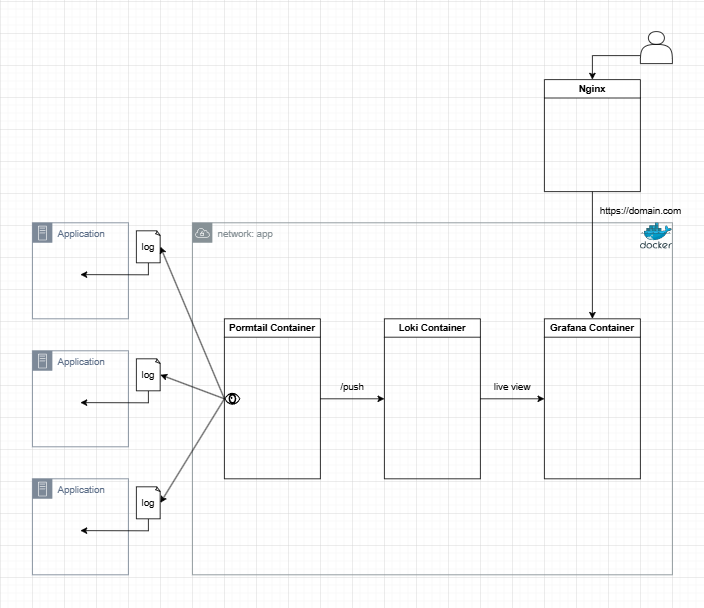

The diagram above was exported from draw.io. Its source (the exported page's mxGraphModel, read from the mxfile embedded in the PNG):
<mxGraphModel dx="1195" dy="615" grid="1" gridSize="10" guides="1" tooltips="1" connect="1" arrows="1" fold="1" page="1" pageScale="1" pageWidth="880" pageHeight="760" math="0" shadow="0">
  <root>
    <mxCell id="0" />
    <mxCell id="1" parent="0" />
    <mxCell id="Eo4Y24zyhdA1w69Um4K4-19" value="network: app" style="sketch=0;outlineConnect=0;gradientColor=none;html=1;whiteSpace=wrap;fontSize=12;fontStyle=0;shape=mxgraph.aws4.group;grIcon=mxgraph.aws4.group_vpc;strokeColor=#879196;fillColor=none;verticalAlign=top;align=left;spacingLeft=30;fontColor=#879196;dashed=0;" vertex="1" parent="1">
      <mxGeometry x="240" y="278" width="600" height="440" as="geometry" />
    </mxCell>
    <mxCell id="Eo4Y24zyhdA1w69Um4K4-1" value="Application" style="points=[[0,0],[0.25,0],[0.5,0],[0.75,0],[1,0],[1,0.25],[1,0.5],[1,0.75],[1,1],[0.75,1],[0.5,1],[0.25,1],[0,1],[0,0.75],[0,0.5],[0,0.25]];outlineConnect=0;gradientColor=none;html=1;whiteSpace=wrap;fontSize=12;fontStyle=0;container=1;pointerEvents=0;collapsible=0;recursiveResize=0;shape=mxgraph.aws4.group;grIcon=mxgraph.aws4.group_on_premise;strokeColor=#7D8998;fillColor=none;verticalAlign=top;align=left;spacingLeft=30;fontColor=#5A6C86;dashed=0;" vertex="1" parent="1">
      <mxGeometry x="40" y="278" width="120" height="120" as="geometry" />
    </mxCell>
    <mxCell id="Eo4Y24zyhdA1w69Um4K4-8" value="" style="endArrow=classic;html=1;rounded=0;exitX=0.5;exitY=1;exitDx=0;exitDy=0;exitPerimeter=0;" edge="1" parent="Eo4Y24zyhdA1w69Um4K4-1" source="Eo4Y24zyhdA1w69Um4K4-7">
      <mxGeometry width="50" height="50" relative="1" as="geometry">
        <mxPoint x="114.80000000000001" y="55.230000000000004" as="sourcePoint" />
        <mxPoint x="60" y="64.77703832752614" as="targetPoint" />
        <Array as="points">
          <mxPoint x="145" y="65" />
        </Array>
      </mxGeometry>
    </mxCell>
    <mxCell id="Eo4Y24zyhdA1w69Um4K4-5" value="Application" style="points=[[0,0],[0.25,0],[0.5,0],[0.75,0],[1,0],[1,0.25],[1,0.5],[1,0.75],[1,1],[0.75,1],[0.5,1],[0.25,1],[0,1],[0,0.75],[0,0.5],[0,0.25]];outlineConnect=0;gradientColor=none;html=1;whiteSpace=wrap;fontSize=12;fontStyle=0;container=1;pointerEvents=0;collapsible=0;recursiveResize=0;shape=mxgraph.aws4.group;grIcon=mxgraph.aws4.group_on_premise;strokeColor=#7D8998;fillColor=none;verticalAlign=top;align=left;spacingLeft=30;fontColor=#5A6C86;dashed=0;" vertex="1" parent="1">
      <mxGeometry x="40" y="438" width="120" height="120" as="geometry" />
    </mxCell>
    <mxCell id="Eo4Y24zyhdA1w69Um4K4-6" value="Application" style="points=[[0,0],[0.25,0],[0.5,0],[0.75,0],[1,0],[1,0.25],[1,0.5],[1,0.75],[1,1],[0.75,1],[0.5,1],[0.25,1],[0,1],[0,0.75],[0,0.5],[0,0.25]];outlineConnect=0;gradientColor=none;html=1;whiteSpace=wrap;fontSize=12;fontStyle=0;container=1;pointerEvents=0;collapsible=0;recursiveResize=0;shape=mxgraph.aws4.group;grIcon=mxgraph.aws4.group_on_premise;strokeColor=#7D8998;fillColor=none;verticalAlign=top;align=left;spacingLeft=30;fontColor=#5A6C86;dashed=0;" vertex="1" parent="1">
      <mxGeometry x="40" y="598" width="120" height="120" as="geometry" />
    </mxCell>
    <mxCell id="Eo4Y24zyhdA1w69Um4K4-7" value="log" style="whiteSpace=wrap;html=1;shape=mxgraph.basic.document" vertex="1" parent="1">
      <mxGeometry x="170" y="288" width="30" height="40" as="geometry" />
    </mxCell>
    <mxCell id="Eo4Y24zyhdA1w69Um4K4-14" value="" style="endArrow=classic;html=1;rounded=0;exitX=0.5;exitY=1;exitDx=0;exitDy=0;exitPerimeter=0;" edge="1" parent="1" source="Eo4Y24zyhdA1w69Um4K4-15">
      <mxGeometry width="50" height="50" relative="1" as="geometry">
        <mxPoint x="154.8" y="493.23" as="sourcePoint" />
        <mxPoint x="100" y="502.77703832752616" as="targetPoint" />
        <Array as="points">
          <mxPoint x="185" y="503" />
        </Array>
      </mxGeometry>
    </mxCell>
    <mxCell id="Eo4Y24zyhdA1w69Um4K4-15" value="log" style="whiteSpace=wrap;html=1;shape=mxgraph.basic.document" vertex="1" parent="1">
      <mxGeometry x="170" y="448" width="30" height="40" as="geometry" />
    </mxCell>
    <mxCell id="Eo4Y24zyhdA1w69Um4K4-16" value="" style="endArrow=classic;html=1;rounded=0;exitX=0.5;exitY=1;exitDx=0;exitDy=0;exitPerimeter=0;" edge="1" parent="1" source="Eo4Y24zyhdA1w69Um4K4-17">
      <mxGeometry width="50" height="50" relative="1" as="geometry">
        <mxPoint x="154.8" y="653.23" as="sourcePoint" />
        <mxPoint x="100" y="662.7770383275262" as="targetPoint" />
        <Array as="points">
          <mxPoint x="185" y="663" />
        </Array>
      </mxGeometry>
    </mxCell>
    <mxCell id="Eo4Y24zyhdA1w69Um4K4-17" value="log" style="whiteSpace=wrap;html=1;shape=mxgraph.basic.document" vertex="1" parent="1">
      <mxGeometry x="170" y="608" width="30" height="40" as="geometry" />
    </mxCell>
    <mxCell id="Eo4Y24zyhdA1w69Um4K4-18" value="" style="image;sketch=0;aspect=fixed;html=1;points=[];align=center;fontSize=12;image=img/lib/mscae/Docker.svg;" vertex="1" parent="1">
      <mxGeometry x="800" y="278" width="40" height="32.8" as="geometry" />
    </mxCell>
    <mxCell id="Eo4Y24zyhdA1w69Um4K4-21" value="Pormtail Container" style="swimlane;whiteSpace=wrap;html=1;" vertex="1" parent="1">
      <mxGeometry x="280" y="398" width="120" height="200" as="geometry">
        <mxRectangle x="280" y="160" width="140" height="30" as="alternateBounds" />
      </mxGeometry>
    </mxCell>
    <mxCell id="Eo4Y24zyhdA1w69Um4K4-22" value="" style="endArrow=classic;html=1;rounded=0;entryX=1;entryY=0.5;entryDx=0;entryDy=0;entryPerimeter=0;" edge="1" parent="Eo4Y24zyhdA1w69Um4K4-21" target="Eo4Y24zyhdA1w69Um4K4-7">
      <mxGeometry width="50" height="50" relative="1" as="geometry">
        <mxPoint y="100" as="sourcePoint" />
        <mxPoint x="50" y="50" as="targetPoint" />
      </mxGeometry>
    </mxCell>
    <mxCell id="Eo4Y24zyhdA1w69Um4K4-49" value="" style="shape=mxgraph.signs.healthcare.eye;html=1;pointerEvents=1;fillColor=#000000;strokeColor=none;verticalLabelPosition=bottom;verticalAlign=top;align=center;" vertex="1" parent="Eo4Y24zyhdA1w69Um4K4-21">
      <mxGeometry y="92.5" width="20" height="15" as="geometry" />
    </mxCell>
    <mxCell id="Eo4Y24zyhdA1w69Um4K4-25" value="" style="endArrow=classic;html=1;rounded=0;entryX=1;entryY=0.5;entryDx=0;entryDy=0;entryPerimeter=0;exitX=0;exitY=0.5;exitDx=0;exitDy=0;" edge="1" parent="1" source="Eo4Y24zyhdA1w69Um4K4-21" target="Eo4Y24zyhdA1w69Um4K4-15">
      <mxGeometry width="50" height="50" relative="1" as="geometry">
        <mxPoint x="230" y="518" as="sourcePoint" />
        <mxPoint x="150" y="328" as="targetPoint" />
      </mxGeometry>
    </mxCell>
    <mxCell id="Eo4Y24zyhdA1w69Um4K4-26" value="" style="endArrow=classic;html=1;rounded=0;entryX=1;entryY=0.5;entryDx=0;entryDy=0;entryPerimeter=0;exitX=0;exitY=0.5;exitDx=0;exitDy=0;" edge="1" parent="1" source="Eo4Y24zyhdA1w69Um4K4-21" target="Eo4Y24zyhdA1w69Um4K4-17">
      <mxGeometry width="50" height="50" relative="1" as="geometry">
        <mxPoint x="280" y="508" as="sourcePoint" />
        <mxPoint x="220" y="328" as="targetPoint" />
      </mxGeometry>
    </mxCell>
    <mxCell id="Eo4Y24zyhdA1w69Um4K4-30" value="" style="endArrow=classic;html=1;rounded=0;entryX=0;entryY=0.5;entryDx=0;entryDy=0;" edge="1" parent="1" target="Eo4Y24zyhdA1w69Um4K4-31">
      <mxGeometry width="50" height="50" relative="1" as="geometry">
        <mxPoint x="400" y="498" as="sourcePoint" />
        <mxPoint x="450" y="448" as="targetPoint" />
      </mxGeometry>
    </mxCell>
    <mxCell id="Eo4Y24zyhdA1w69Um4K4-31" value="Loki Container" style="swimlane;whiteSpace=wrap;html=1;" vertex="1" parent="1">
      <mxGeometry x="480" y="398" width="120" height="200" as="geometry">
        <mxRectangle x="280" y="160" width="140" height="30" as="alternateBounds" />
      </mxGeometry>
    </mxCell>
    <mxCell id="Eo4Y24zyhdA1w69Um4K4-33" value="/push" style="text;html=1;align=center;verticalAlign=middle;whiteSpace=wrap;rounded=0;" vertex="1" parent="1">
      <mxGeometry x="410" y="468" width="60" height="30" as="geometry" />
    </mxCell>
    <mxCell id="Eo4Y24zyhdA1w69Um4K4-34" value="Grafana Container" style="swimlane;whiteSpace=wrap;html=1;" vertex="1" parent="1">
      <mxGeometry x="680" y="398" width="120" height="200" as="geometry">
        <mxRectangle x="280" y="160" width="140" height="30" as="alternateBounds" />
      </mxGeometry>
    </mxCell>
    <mxCell id="Eo4Y24zyhdA1w69Um4K4-35" value="" style="endArrow=classic;html=1;rounded=0;entryX=0;entryY=0.5;entryDx=0;entryDy=0;" edge="1" parent="1">
      <mxGeometry width="50" height="50" relative="1" as="geometry">
        <mxPoint x="600" y="498" as="sourcePoint" />
        <mxPoint x="680" y="498" as="targetPoint" />
      </mxGeometry>
    </mxCell>
    <mxCell id="Eo4Y24zyhdA1w69Um4K4-36" value="live view" style="text;html=1;align=center;verticalAlign=middle;whiteSpace=wrap;rounded=0;" vertex="1" parent="1">
      <mxGeometry x="610" y="468" width="60" height="30" as="geometry" />
    </mxCell>
    <mxCell id="Eo4Y24zyhdA1w69Um4K4-44" value="Nginx" style="swimlane;whiteSpace=wrap;html=1;" vertex="1" parent="1">
      <mxGeometry x="680" y="99" width="120" height="140" as="geometry">
        <mxRectangle x="280" y="160" width="140" height="30" as="alternateBounds" />
      </mxGeometry>
    </mxCell>
    <mxCell id="Eo4Y24zyhdA1w69Um4K4-45" value="" style="endArrow=classic;html=1;rounded=0;entryX=0.5;entryY=0;entryDx=0;entryDy=0;exitX=0.5;exitY=1;exitDx=0;exitDy=0;" edge="1" parent="1" source="Eo4Y24zyhdA1w69Um4K4-44" target="Eo4Y24zyhdA1w69Um4K4-34">
      <mxGeometry width="50" height="50" relative="1" as="geometry">
        <mxPoint x="310" y="319" as="sourcePoint" />
        <mxPoint x="360" y="269" as="targetPoint" />
      </mxGeometry>
    </mxCell>
    <mxCell id="Eo4Y24zyhdA1w69Um4K4-46" value="https://domain.com" style="text;html=1;align=center;verticalAlign=middle;resizable=0;points=[];autosize=1;strokeColor=none;fillColor=none;" vertex="1" parent="1">
      <mxGeometry x="740" y="248" width="120" height="30" as="geometry" />
    </mxCell>
    <mxCell id="Eo4Y24zyhdA1w69Um4K4-47" value="" style="shape=actor;whiteSpace=wrap;html=1;" vertex="1" parent="1">
      <mxGeometry x="800" y="39" width="40" height="40" as="geometry" />
    </mxCell>
    <mxCell id="Eo4Y24zyhdA1w69Um4K4-48" value="" style="endArrow=classic;html=1;rounded=0;entryX=0.5;entryY=0;entryDx=0;entryDy=0;exitX=0;exitY=0.75;exitDx=0;exitDy=0;" edge="1" parent="1" source="Eo4Y24zyhdA1w69Um4K4-47" target="Eo4Y24zyhdA1w69Um4K4-44">
      <mxGeometry width="50" height="50" relative="1" as="geometry">
        <mxPoint x="310" y="269" as="sourcePoint" />
        <mxPoint x="360" y="219" as="targetPoint" />
        <Array as="points">
          <mxPoint x="740" y="69" />
        </Array>
      </mxGeometry>
    </mxCell>
  </root>
</mxGraphModel>